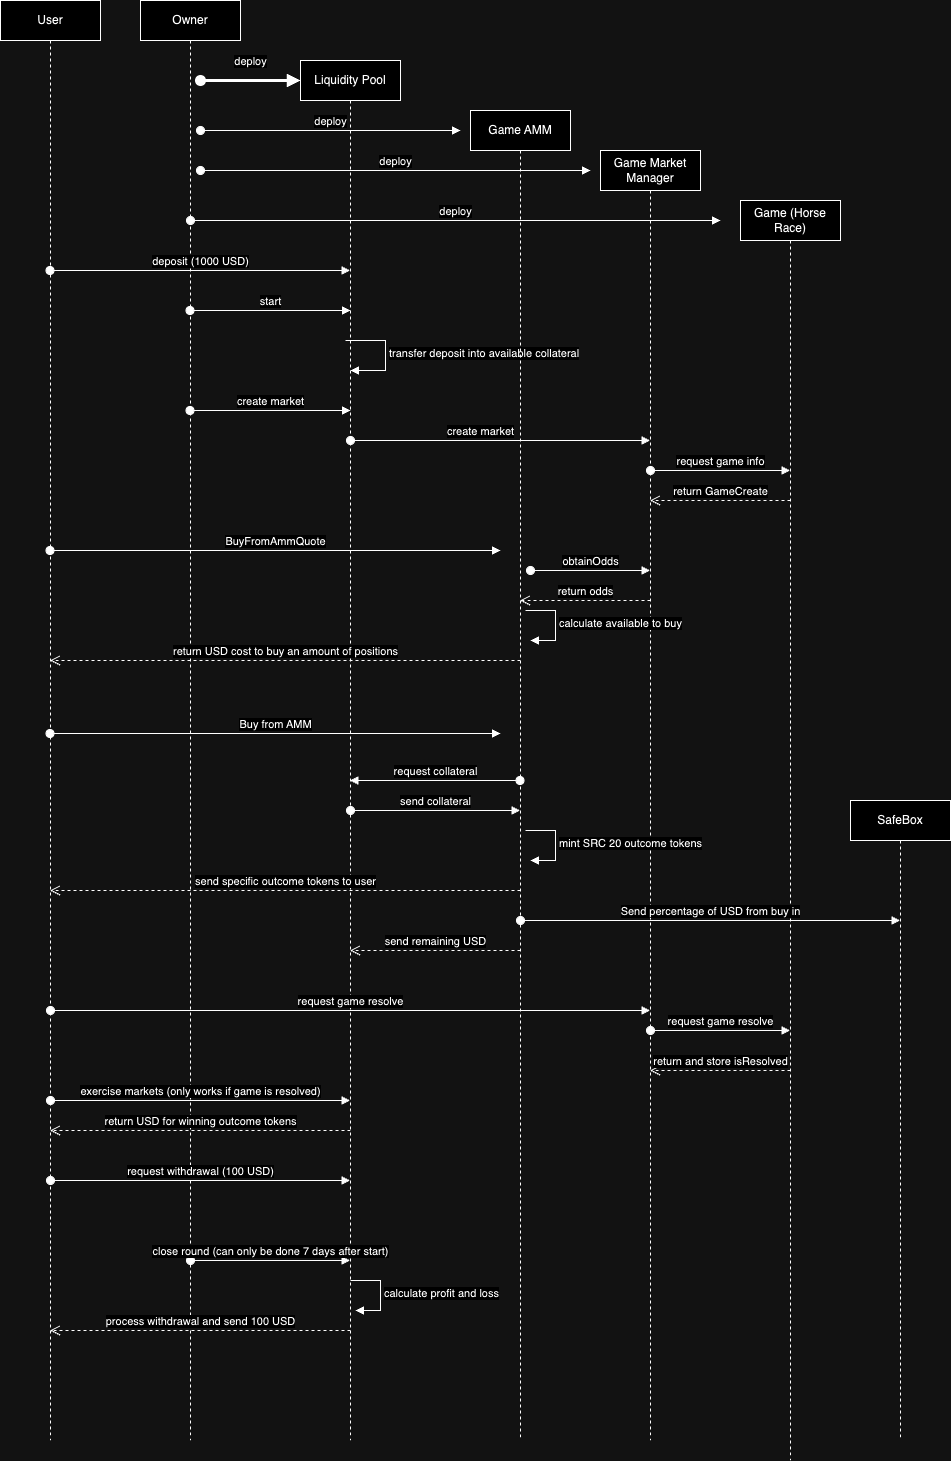

The diagram above was exported from draw.io. Its source (the exported page's mxGraphModel, read from the mxfile embedded in the PNG):
<mxGraphModel dx="1285" dy="969" grid="1" gridSize="10" guides="1" tooltips="1" connect="1" arrows="1" fold="1" page="1" pageScale="1" pageWidth="850" pageHeight="1100" background="none" math="0" shadow="0">
  <root>
    <mxCell id="0" />
    <mxCell id="1" parent="0" />
    <mxCell id="qHU3g86Ja88et_kolJ7T-11" value="deploy" style="html=1;verticalAlign=bottom;startArrow=oval;startFill=1;endArrow=block;startSize=8;curved=0;rounded=0;entryX=0;entryY=0.5;entryDx=0;entryDy=0;strokeWidth=3;" parent="1" edge="1">
      <mxGeometry y="10" width="60" relative="1" as="geometry">
        <mxPoint x="260" y="230" as="sourcePoint" />
        <mxPoint x="360" y="230" as="targetPoint" />
        <Array as="points">
          <mxPoint x="310" y="230" />
        </Array>
        <mxPoint as="offset" />
      </mxGeometry>
    </mxCell>
    <mxCell id="qHU3g86Ja88et_kolJ7T-13" value="User" style="shape=umlLifeline;perimeter=lifelinePerimeter;whiteSpace=wrap;html=1;container=1;dropTarget=0;collapsible=0;recursiveResize=0;outlineConnect=0;portConstraint=eastwest;newEdgeStyle={&quot;curved&quot;:0,&quot;rounded&quot;:0};" parent="1" vertex="1">
      <mxGeometry x="60" y="150" width="100" height="1440" as="geometry" />
    </mxCell>
    <mxCell id="qHU3g86Ja88et_kolJ7T-14" value="Owner" style="shape=umlLifeline;perimeter=lifelinePerimeter;whiteSpace=wrap;html=1;container=1;dropTarget=0;collapsible=0;recursiveResize=0;outlineConnect=0;portConstraint=eastwest;newEdgeStyle={&quot;curved&quot;:0,&quot;rounded&quot;:0};" parent="1" vertex="1">
      <mxGeometry x="200" y="150" width="100" height="1440" as="geometry" />
    </mxCell>
    <mxCell id="qHU3g86Ja88et_kolJ7T-15" value="Liquidity Pool" style="shape=umlLifeline;perimeter=lifelinePerimeter;whiteSpace=wrap;html=1;container=1;dropTarget=0;collapsible=0;recursiveResize=0;outlineConnect=0;portConstraint=eastwest;newEdgeStyle={&quot;curved&quot;:0,&quot;rounded&quot;:0};" parent="1" vertex="1">
      <mxGeometry x="360" y="210" width="100" height="1380" as="geometry" />
    </mxCell>
    <mxCell id="qHU3g86Ja88et_kolJ7T-16" value="deposit (1000 USD)" style="html=1;verticalAlign=bottom;startArrow=oval;startFill=1;endArrow=block;startSize=8;curved=0;rounded=0;" parent="1" edge="1">
      <mxGeometry width="60" relative="1" as="geometry">
        <mxPoint x="109.5" y="420" as="sourcePoint" />
        <mxPoint x="409.5" y="420" as="targetPoint" />
      </mxGeometry>
    </mxCell>
    <mxCell id="qHU3g86Ja88et_kolJ7T-32" value="start" style="html=1;verticalAlign=bottom;startArrow=oval;startFill=1;endArrow=block;startSize=8;curved=0;rounded=0;" parent="1" edge="1">
      <mxGeometry width="60" relative="1" as="geometry">
        <mxPoint x="249.5" y="460" as="sourcePoint" />
        <mxPoint x="410" y="460" as="targetPoint" />
      </mxGeometry>
    </mxCell>
    <mxCell id="qHU3g86Ja88et_kolJ7T-34" value="transfer deposit into available collateral" style="html=1;align=left;spacingLeft=2;endArrow=block;rounded=0;edgeStyle=orthogonalEdgeStyle;curved=0;rounded=0;" parent="1" edge="1">
      <mxGeometry relative="1" as="geometry">
        <mxPoint x="405" y="490" as="sourcePoint" />
        <Array as="points">
          <mxPoint x="445" y="490" />
          <mxPoint x="445" y="520" />
        </Array>
        <mxPoint x="410" y="520" as="targetPoint" />
      </mxGeometry>
    </mxCell>
    <mxCell id="qHU3g86Ja88et_kolJ7T-35" value="create market" style="html=1;verticalAlign=bottom;startArrow=oval;startFill=1;endArrow=block;startSize=8;curved=0;rounded=0;" parent="1" edge="1">
      <mxGeometry width="60" relative="1" as="geometry">
        <mxPoint x="249.5" y="560" as="sourcePoint" />
        <mxPoint x="410" y="560" as="targetPoint" />
      </mxGeometry>
    </mxCell>
    <mxCell id="qHU3g86Ja88et_kolJ7T-36" value="create market" style="html=1;verticalAlign=bottom;startArrow=oval;startFill=1;endArrow=block;startSize=8;curved=0;rounded=0;" parent="1" edge="1">
      <mxGeometry x="-0.1319" width="60" relative="1" as="geometry">
        <mxPoint x="410" y="590" as="sourcePoint" />
        <mxPoint x="709.5" y="590" as="targetPoint" />
        <mxPoint as="offset" />
      </mxGeometry>
    </mxCell>
    <mxCell id="qHU3g86Ja88et_kolJ7T-37" value="Game Market Manager" style="shape=umlLifeline;perimeter=lifelinePerimeter;whiteSpace=wrap;html=1;container=1;dropTarget=0;collapsible=0;recursiveResize=0;outlineConnect=0;portConstraint=eastwest;newEdgeStyle={&quot;curved&quot;:0,&quot;rounded&quot;:0};" parent="1" vertex="1">
      <mxGeometry x="660" y="300" width="100" height="1290" as="geometry" />
    </mxCell>
    <mxCell id="qHU3g86Ja88et_kolJ7T-38" value="deploy" style="html=1;verticalAlign=bottom;startArrow=oval;startFill=1;endArrow=block;startSize=8;curved=0;rounded=0;" parent="1" edge="1">
      <mxGeometry width="60" relative="1" as="geometry">
        <mxPoint x="260" y="280" as="sourcePoint" />
        <mxPoint x="520" y="280" as="targetPoint" />
      </mxGeometry>
    </mxCell>
    <mxCell id="qHU3g86Ja88et_kolJ7T-39" value="Game AMM" style="shape=umlLifeline;perimeter=lifelinePerimeter;whiteSpace=wrap;html=1;container=1;dropTarget=0;collapsible=0;recursiveResize=0;outlineConnect=0;portConstraint=eastwest;newEdgeStyle={&quot;curved&quot;:0,&quot;rounded&quot;:0};" parent="1" vertex="1">
      <mxGeometry x="530" y="260" width="100" height="1330" as="geometry" />
    </mxCell>
    <mxCell id="ZVcFhUrJof4lkHOJYMzU-14" value="calculate available to buy" style="html=1;align=left;spacingLeft=2;endArrow=block;rounded=0;edgeStyle=orthogonalEdgeStyle;curved=0;rounded=0;" edge="1" parent="qHU3g86Ja88et_kolJ7T-39">
      <mxGeometry relative="1" as="geometry">
        <mxPoint x="55" y="500" as="sourcePoint" />
        <Array as="points">
          <mxPoint x="85" y="530" />
        </Array>
        <mxPoint x="60" y="530" as="targetPoint" />
      </mxGeometry>
    </mxCell>
    <mxCell id="ZVcFhUrJof4lkHOJYMzU-21" value="mint SRC 20 outcome tokens" style="html=1;align=left;spacingLeft=2;endArrow=block;rounded=0;edgeStyle=orthogonalEdgeStyle;curved=0;rounded=0;" edge="1" parent="qHU3g86Ja88et_kolJ7T-39">
      <mxGeometry relative="1" as="geometry">
        <mxPoint x="55" y="720" as="sourcePoint" />
        <Array as="points">
          <mxPoint x="85" y="750" />
        </Array>
        <mxPoint x="60" y="750" as="targetPoint" />
      </mxGeometry>
    </mxCell>
    <mxCell id="qHU3g86Ja88et_kolJ7T-40" value="deploy" style="html=1;verticalAlign=bottom;startArrow=oval;startFill=1;endArrow=block;startSize=8;curved=0;rounded=0;" parent="1" edge="1">
      <mxGeometry width="60" relative="1" as="geometry">
        <mxPoint x="260" y="320" as="sourcePoint" />
        <mxPoint x="650" y="320" as="targetPoint" />
      </mxGeometry>
    </mxCell>
    <mxCell id="ZVcFhUrJof4lkHOJYMzU-1" value="Game (Horse Race)" style="shape=umlLifeline;perimeter=lifelinePerimeter;whiteSpace=wrap;html=1;container=1;dropTarget=0;collapsible=0;recursiveResize=0;outlineConnect=0;portConstraint=eastwest;newEdgeStyle={&quot;curved&quot;:0,&quot;rounded&quot;:0};" vertex="1" parent="1">
      <mxGeometry x="800" y="350" width="100" height="1260" as="geometry" />
    </mxCell>
    <mxCell id="ZVcFhUrJof4lkHOJYMzU-2" value="deploy" style="html=1;verticalAlign=bottom;startArrow=oval;startFill=1;endArrow=block;startSize=8;curved=0;rounded=0;" edge="1" parent="1">
      <mxGeometry width="60" relative="1" as="geometry">
        <mxPoint x="250" y="370" as="sourcePoint" />
        <mxPoint x="780" y="370" as="targetPoint" />
      </mxGeometry>
    </mxCell>
    <mxCell id="ZVcFhUrJof4lkHOJYMzU-3" value="request game info" style="html=1;verticalAlign=bottom;startArrow=oval;startFill=1;endArrow=block;startSize=8;curved=0;rounded=0;" edge="1" parent="1" target="ZVcFhUrJof4lkHOJYMzU-1">
      <mxGeometry width="60" relative="1" as="geometry">
        <mxPoint x="710" y="620" as="sourcePoint" />
        <mxPoint x="770" y="620" as="targetPoint" />
      </mxGeometry>
    </mxCell>
    <mxCell id="ZVcFhUrJof4lkHOJYMzU-4" value="return GameCreate" style="html=1;verticalAlign=bottom;endArrow=open;dashed=1;endSize=8;curved=0;rounded=0;" edge="1" parent="1" target="qHU3g86Ja88et_kolJ7T-37">
      <mxGeometry relative="1" as="geometry">
        <mxPoint x="850" y="650" as="sourcePoint" />
        <mxPoint x="770" y="650" as="targetPoint" />
      </mxGeometry>
    </mxCell>
    <mxCell id="ZVcFhUrJof4lkHOJYMzU-5" value="BuyFromAmmQuote" style="html=1;verticalAlign=bottom;startArrow=oval;startFill=1;endArrow=block;startSize=8;curved=0;rounded=0;" edge="1" parent="1">
      <mxGeometry width="60" relative="1" as="geometry">
        <mxPoint x="109.5" y="700" as="sourcePoint" />
        <mxPoint x="560" y="700" as="targetPoint" />
      </mxGeometry>
    </mxCell>
    <mxCell id="ZVcFhUrJof4lkHOJYMzU-6" value="obtainOdds" style="html=1;verticalAlign=bottom;startArrow=oval;startFill=1;endArrow=block;startSize=8;curved=0;rounded=0;" edge="1" parent="1" target="qHU3g86Ja88et_kolJ7T-37">
      <mxGeometry width="60" relative="1" as="geometry">
        <mxPoint x="590" y="720" as="sourcePoint" />
        <mxPoint x="650" y="720" as="targetPoint" />
      </mxGeometry>
    </mxCell>
    <mxCell id="ZVcFhUrJof4lkHOJYMzU-7" value="return odds" style="html=1;verticalAlign=bottom;endArrow=open;dashed=1;endSize=8;curved=0;rounded=0;" edge="1" parent="1" target="qHU3g86Ja88et_kolJ7T-39">
      <mxGeometry relative="1" as="geometry">
        <mxPoint x="710" y="750" as="sourcePoint" />
        <mxPoint x="630" y="750" as="targetPoint" />
      </mxGeometry>
    </mxCell>
    <mxCell id="ZVcFhUrJof4lkHOJYMzU-15" value="return USD cost to buy an amount of positions" style="html=1;verticalAlign=bottom;endArrow=open;dashed=1;endSize=8;curved=0;rounded=0;" edge="1" parent="1" target="qHU3g86Ja88et_kolJ7T-13">
      <mxGeometry relative="1" as="geometry">
        <mxPoint x="580" y="810" as="sourcePoint" />
        <mxPoint x="500" y="810" as="targetPoint" />
      </mxGeometry>
    </mxCell>
    <mxCell id="ZVcFhUrJof4lkHOJYMzU-16" value="Buy from AMM" style="html=1;verticalAlign=bottom;startArrow=oval;startFill=1;endArrow=block;startSize=8;curved=0;rounded=0;" edge="1" parent="1" source="qHU3g86Ja88et_kolJ7T-13">
      <mxGeometry width="60" relative="1" as="geometry">
        <mxPoint x="460" y="880" as="sourcePoint" />
        <mxPoint x="560" y="883" as="targetPoint" />
      </mxGeometry>
    </mxCell>
    <mxCell id="ZVcFhUrJof4lkHOJYMzU-17" value="request collateral" style="html=1;verticalAlign=bottom;startArrow=oval;startFill=1;endArrow=block;startSize=8;curved=0;rounded=0;" edge="1" parent="1">
      <mxGeometry width="60" relative="1" as="geometry">
        <mxPoint x="579.5" y="930" as="sourcePoint" />
        <mxPoint x="409.5" y="930" as="targetPoint" />
      </mxGeometry>
    </mxCell>
    <mxCell id="ZVcFhUrJof4lkHOJYMzU-18" value="send collateral" style="html=1;verticalAlign=bottom;startArrow=oval;startFill=1;endArrow=block;startSize=8;curved=0;rounded=0;" edge="1" parent="1" target="qHU3g86Ja88et_kolJ7T-39">
      <mxGeometry width="60" relative="1" as="geometry">
        <mxPoint x="410" y="960" as="sourcePoint" />
        <mxPoint x="470" y="960" as="targetPoint" />
      </mxGeometry>
    </mxCell>
    <mxCell id="ZVcFhUrJof4lkHOJYMzU-22" value="send specific outcome tokens to user" style="html=1;verticalAlign=bottom;endArrow=open;dashed=1;endSize=8;curved=0;rounded=0;" edge="1" parent="1" target="qHU3g86Ja88et_kolJ7T-13">
      <mxGeometry relative="1" as="geometry">
        <mxPoint x="580" y="1040" as="sourcePoint" />
        <mxPoint x="500" y="1040" as="targetPoint" />
      </mxGeometry>
    </mxCell>
    <mxCell id="ZVcFhUrJof4lkHOJYMzU-23" value="SafeBox" style="shape=umlLifeline;perimeter=lifelinePerimeter;whiteSpace=wrap;html=1;container=1;dropTarget=0;collapsible=0;recursiveResize=0;outlineConnect=0;portConstraint=eastwest;newEdgeStyle={&quot;curved&quot;:0,&quot;rounded&quot;:0};" vertex="1" parent="1">
      <mxGeometry x="910" y="950" width="100" height="640" as="geometry" />
    </mxCell>
    <mxCell id="ZVcFhUrJof4lkHOJYMzU-24" value="Send percentage of USD from buy in" style="html=1;verticalAlign=bottom;startArrow=oval;startFill=1;endArrow=block;startSize=8;curved=0;rounded=0;" edge="1" parent="1" target="ZVcFhUrJof4lkHOJYMzU-23">
      <mxGeometry width="60" relative="1" as="geometry">
        <mxPoint x="580" y="1070" as="sourcePoint" />
        <mxPoint x="640" y="1070" as="targetPoint" />
      </mxGeometry>
    </mxCell>
    <mxCell id="ZVcFhUrJof4lkHOJYMzU-25" value="send remaining USD" style="html=1;verticalAlign=bottom;endArrow=open;dashed=1;endSize=8;curved=0;rounded=0;" edge="1" parent="1" target="qHU3g86Ja88et_kolJ7T-15">
      <mxGeometry relative="1" as="geometry">
        <mxPoint x="580" y="1100" as="sourcePoint" />
        <mxPoint x="500" y="1100" as="targetPoint" />
      </mxGeometry>
    </mxCell>
    <mxCell id="ZVcFhUrJof4lkHOJYMzU-26" value="request game resolve" style="html=1;verticalAlign=bottom;startArrow=oval;startFill=1;endArrow=block;startSize=8;curved=0;rounded=0;" edge="1" parent="1" target="qHU3g86Ja88et_kolJ7T-37">
      <mxGeometry width="60" relative="1" as="geometry">
        <mxPoint x="110" y="1160" as="sourcePoint" />
        <mxPoint x="170" y="1160" as="targetPoint" />
      </mxGeometry>
    </mxCell>
    <mxCell id="ZVcFhUrJof4lkHOJYMzU-27" value="request game resolve" style="html=1;verticalAlign=bottom;startArrow=oval;startFill=1;endArrow=block;startSize=8;curved=0;rounded=0;" edge="1" parent="1" target="ZVcFhUrJof4lkHOJYMzU-1">
      <mxGeometry width="60" relative="1" as="geometry">
        <mxPoint x="710" y="1180" as="sourcePoint" />
        <mxPoint x="770" y="1180" as="targetPoint" />
      </mxGeometry>
    </mxCell>
    <mxCell id="ZVcFhUrJof4lkHOJYMzU-28" value="return and store isResolved" style="html=1;verticalAlign=bottom;endArrow=open;dashed=1;endSize=8;curved=0;rounded=0;" edge="1" parent="1" target="qHU3g86Ja88et_kolJ7T-37">
      <mxGeometry relative="1" as="geometry">
        <mxPoint x="850" y="1220" as="sourcePoint" />
        <mxPoint x="770" y="1220" as="targetPoint" />
      </mxGeometry>
    </mxCell>
    <mxCell id="ZVcFhUrJof4lkHOJYMzU-29" value="exercise markets (only works if game is resolved)" style="html=1;verticalAlign=bottom;startArrow=oval;startFill=1;endArrow=block;startSize=8;curved=0;rounded=0;" edge="1" parent="1">
      <mxGeometry width="60" relative="1" as="geometry">
        <mxPoint x="110" y="1250" as="sourcePoint" />
        <mxPoint x="409.5" y="1250" as="targetPoint" />
      </mxGeometry>
    </mxCell>
    <mxCell id="ZVcFhUrJof4lkHOJYMzU-30" value="return USD for winning outcome tokens" style="html=1;verticalAlign=bottom;endArrow=open;dashed=1;endSize=8;curved=0;rounded=0;" edge="1" parent="1" target="qHU3g86Ja88et_kolJ7T-13">
      <mxGeometry relative="1" as="geometry">
        <mxPoint x="410" y="1280" as="sourcePoint" />
        <mxPoint x="330" y="1280" as="targetPoint" />
      </mxGeometry>
    </mxCell>
    <mxCell id="ZVcFhUrJof4lkHOJYMzU-31" value="close round (can only be done 7 days after start)" style="html=1;verticalAlign=bottom;startArrow=oval;startFill=1;endArrow=block;startSize=8;curved=0;rounded=0;" edge="1" parent="1">
      <mxGeometry width="60" relative="1" as="geometry">
        <mxPoint x="250" y="1410" as="sourcePoint" />
        <mxPoint x="409.5" y="1410" as="targetPoint" />
      </mxGeometry>
    </mxCell>
    <mxCell id="ZVcFhUrJof4lkHOJYMzU-32" value="request withdrawal (100 USD)" style="html=1;verticalAlign=bottom;startArrow=oval;startFill=1;endArrow=block;startSize=8;curved=0;rounded=0;" edge="1" parent="1" target="qHU3g86Ja88et_kolJ7T-15">
      <mxGeometry width="60" relative="1" as="geometry">
        <mxPoint x="110" y="1330" as="sourcePoint" />
        <mxPoint x="170" y="1330" as="targetPoint" />
      </mxGeometry>
    </mxCell>
    <mxCell id="ZVcFhUrJof4lkHOJYMzU-34" value="calculate profit and loss" style="html=1;align=left;spacingLeft=2;endArrow=block;rounded=0;edgeStyle=orthogonalEdgeStyle;curved=0;rounded=0;" edge="1" parent="1">
      <mxGeometry relative="1" as="geometry">
        <mxPoint x="410" y="1430" as="sourcePoint" />
        <Array as="points">
          <mxPoint x="440" y="1460" />
        </Array>
        <mxPoint x="415" y="1460" as="targetPoint" />
      </mxGeometry>
    </mxCell>
    <mxCell id="ZVcFhUrJof4lkHOJYMzU-36" value="process withdrawal and send 100 USD" style="html=1;verticalAlign=bottom;endArrow=open;dashed=1;endSize=8;curved=0;rounded=0;" edge="1" parent="1" target="qHU3g86Ja88et_kolJ7T-13">
      <mxGeometry relative="1" as="geometry">
        <mxPoint x="410" y="1480" as="sourcePoint" />
        <mxPoint x="330" y="1480" as="targetPoint" />
      </mxGeometry>
    </mxCell>
  </root>
</mxGraphModel>